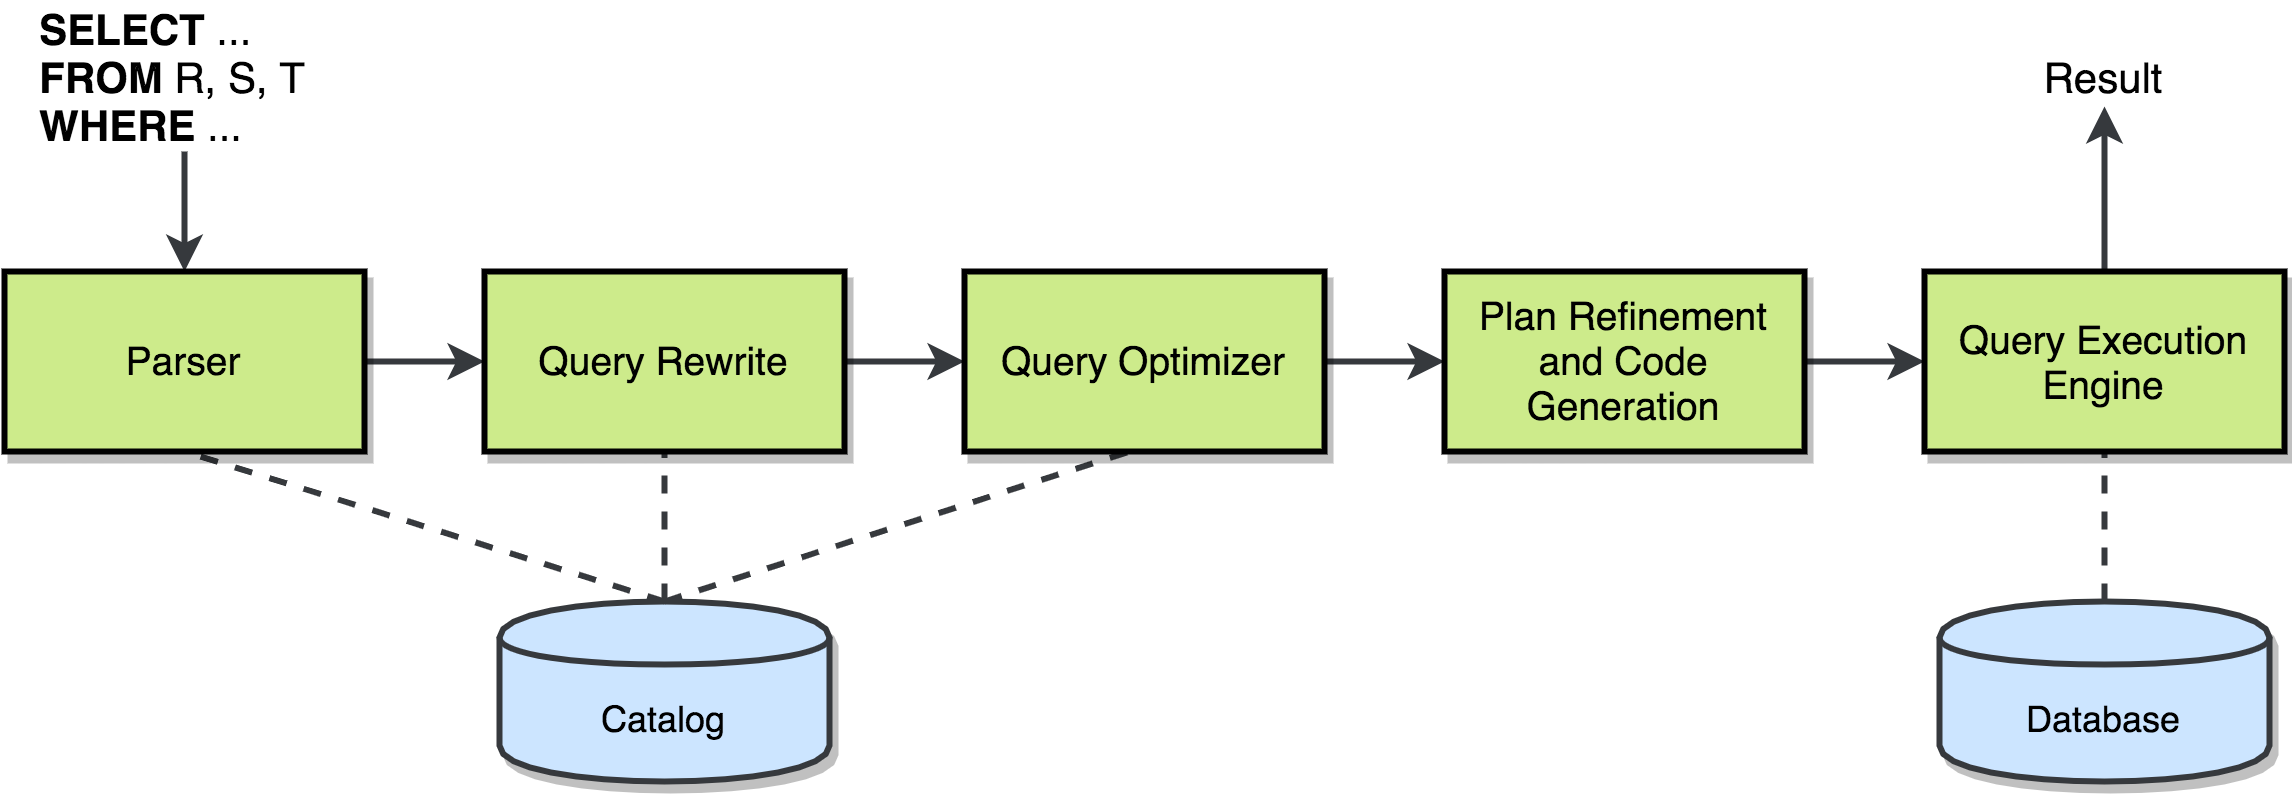

The diagram above was exported from draw.io. Its source (the exported page's mxGraphModel, read from the mxfile embedded in the PNG):
<mxGraphModel dx="1186" dy="682" grid="1" gridSize="10" guides="1" tooltips="1" connect="1" arrows="1" fold="1" page="1" pageScale="1" pageWidth="827" pageHeight="1169" math="0" shadow="0">
  <root>
    <mxCell id="0" />
    <mxCell id="1" parent="0" />
    <mxCell id="VNJzeXrp9nkNsD6mkS4a-9" value="" style="endArrow=none;dashed=1;html=1;entryX=0.5;entryY=1;entryDx=0;entryDy=0;strokeWidth=2;rounded=0;exitX=0.5;exitY=0;exitDx=0;exitDy=0;strokeColor=#36393D;" parent="1" source="ww7W6UUnYdFCj0cVyNOH-6" target="VNJzeXrp9nkNsD6mkS4a-3" edge="1">
      <mxGeometry width="50" height="50" relative="1" as="geometry">
        <mxPoint x="150" y="260" as="sourcePoint" />
        <mxPoint x="120" y="190" as="targetPoint" />
      </mxGeometry>
    </mxCell>
    <mxCell id="ww7W6UUnYdFCj0cVyNOH-6" value="Catalog" style="shape=cylinder;whiteSpace=wrap;html=1;boundedLbl=1;backgroundOutline=1;fillColor=#cce5ff;strokeColor=#36393d;strokeWidth=2;shadow=1;" parent="1" vertex="1">
      <mxGeometry x="215" y="230" width="110" height="60" as="geometry" />
    </mxCell>
    <mxCell id="ww7W6UUnYdFCj0cVyNOH-7" value="Database" style="shape=cylinder;whiteSpace=wrap;html=1;boundedLbl=1;backgroundOutline=1;fillColor=#cce5ff;strokeColor=#36393d;strokeWidth=2;shadow=1;" parent="1" vertex="1">
      <mxGeometry x="695" y="230" width="110" height="60" as="geometry" />
    </mxCell>
    <mxCell id="ww7W6UUnYdFCj0cVyNOH-8" value="" style="endArrow=classic;html=1;strokeWidth=2;exitX=1;exitY=0.5;exitDx=0;exitDy=0;entryX=0;entryY=0.5;entryDx=0;entryDy=0;rounded=0;strokeColor=#36393D;" parent="1" source="VNJzeXrp9nkNsD6mkS4a-1" target="VNJzeXrp9nkNsD6mkS4a-3" edge="1">
      <mxGeometry width="50" height="50" relative="1" as="geometry">
        <mxPoint x="180" y="120" as="sourcePoint" />
        <mxPoint x="200" y="160" as="targetPoint" />
      </mxGeometry>
    </mxCell>
    <mxCell id="ww7W6UUnYdFCj0cVyNOH-9" value="" style="endArrow=classic;html=1;exitX=1;exitY=0.5;exitDx=0;exitDy=0;entryX=0;entryY=0.5;entryDx=0;entryDy=0;strokeWidth=2;rounded=0;strokeColor=#36393D;" parent="1" target="VNJzeXrp9nkNsD6mkS4a-5" edge="1">
      <mxGeometry width="50" height="50" relative="1" as="geometry">
        <mxPoint x="327.5" y="150" as="sourcePoint" />
        <mxPoint x="365" y="150" as="targetPoint" />
      </mxGeometry>
    </mxCell>
    <mxCell id="ww7W6UUnYdFCj0cVyNOH-10" value="" style="endArrow=classic;html=1;exitX=1;exitY=0.5;exitDx=0;exitDy=0;strokeWidth=2;entryX=0;entryY=0.5;entryDx=0;entryDy=0;rounded=0;strokeColor=#36393D;" parent="1" source="VNJzeXrp9nkNsD6mkS4a-5" target="VNJzeXrp9nkNsD6mkS4a-6" edge="1">
      <mxGeometry width="50" height="50" relative="1" as="geometry">
        <mxPoint x="485" y="150" as="sourcePoint" />
        <mxPoint x="480" y="250" as="targetPoint" />
      </mxGeometry>
    </mxCell>
    <mxCell id="ww7W6UUnYdFCj0cVyNOH-11" value="" style="endArrow=classic;html=1;strokeWidth=2;exitX=1;exitY=0.5;exitDx=0;exitDy=0;entryX=0;entryY=0.5;entryDx=0;entryDy=0;rounded=0;strokeColor=#36393D;" parent="1" source="VNJzeXrp9nkNsD6mkS4a-6" target="VNJzeXrp9nkNsD6mkS4a-7" edge="1">
      <mxGeometry width="50" height="50" relative="1" as="geometry">
        <mxPoint x="643" y="230" as="sourcePoint" />
        <mxPoint x="670" y="170" as="targetPoint" />
      </mxGeometry>
    </mxCell>
    <mxCell id="ww7W6UUnYdFCj0cVyNOH-13" value="" style="endArrow=none;dashed=1;html=1;entryX=0.5;entryY=1;entryDx=0;entryDy=0;exitX=0.5;exitY=0;exitDx=0;exitDy=0;strokeWidth=2;rounded=0;strokeColor=#36393D;" parent="1" source="ww7W6UUnYdFCj0cVyNOH-6" edge="1">
      <mxGeometry width="50" height="50" relative="1" as="geometry">
        <mxPoint x="50" y="360" as="sourcePoint" />
        <mxPoint x="110" y="180" as="targetPoint" />
      </mxGeometry>
    </mxCell>
    <mxCell id="ww7W6UUnYdFCj0cVyNOH-15" value="" style="endArrow=none;dashed=1;html=1;entryX=0.5;entryY=1;entryDx=0;entryDy=0;exitX=0.5;exitY=0;exitDx=0;exitDy=0;strokeWidth=2;rounded=0;strokeColor=#36393D;" parent="1" source="ww7W6UUnYdFCj0cVyNOH-6" edge="1">
      <mxGeometry width="50" height="50" relative="1" as="geometry">
        <mxPoint x="50" y="360" as="sourcePoint" />
        <mxPoint x="425" y="180" as="targetPoint" />
      </mxGeometry>
    </mxCell>
    <mxCell id="ww7W6UUnYdFCj0cVyNOH-16" value="" style="endArrow=none;dashed=1;html=1;entryX=0.5;entryY=1;entryDx=0;entryDy=0;exitX=0.5;exitY=0;exitDx=0;exitDy=0;strokeWidth=2;rounded=0;strokeColor=#36393D;" parent="1" source="ww7W6UUnYdFCj0cVyNOH-7" target="VNJzeXrp9nkNsD6mkS4a-7" edge="1">
      <mxGeometry width="50" height="50" relative="1" as="geometry">
        <mxPoint x="50" y="360" as="sourcePoint" />
        <mxPoint x="740" y="180" as="targetPoint" />
      </mxGeometry>
    </mxCell>
    <mxCell id="ww7W6UUnYdFCj0cVyNOH-17" value="&lt;b style=&quot;font-size: 14px;&quot;&gt;SELECT&lt;/b&gt; ...&amp;nbsp;&lt;br style=&quot;font-size: 14px;&quot;&gt;&lt;div style=&quot;font-size: 14px;&quot;&gt;&lt;b style=&quot;font-size: 14px;&quot;&gt;FROM&lt;/b&gt; R, S, T&lt;/div&gt;&lt;div style=&quot;font-size: 14px;&quot;&gt;&lt;b style=&quot;font-size: 14px;&quot;&gt;WHERE&lt;/b&gt; ...&lt;/div&gt;" style="text;html=1;strokeColor=none;fillColor=none;align=left;verticalAlign=middle;whiteSpace=wrap;rounded=0;fontSize=14;" parent="1" vertex="1">
      <mxGeometry x="60" y="30" width="100" height="50" as="geometry" />
    </mxCell>
    <mxCell id="ww7W6UUnYdFCj0cVyNOH-20" value="" style="endArrow=classic;html=1;exitX=0.5;exitY=1;exitDx=0;exitDy=0;strokeWidth=2;entryX=0.5;entryY=0;entryDx=0;entryDy=0;rounded=0;strokeColor=#36393D;" parent="1" source="ww7W6UUnYdFCj0cVyNOH-17" target="VNJzeXrp9nkNsD6mkS4a-1" edge="1">
      <mxGeometry width="50" height="50" relative="1" as="geometry">
        <mxPoint x="50" y="360" as="sourcePoint" />
        <mxPoint x="130" y="100" as="targetPoint" />
      </mxGeometry>
    </mxCell>
    <mxCell id="xVWm45TS8E9cp0Agax14-1" value="Result" style="text;html=1;strokeColor=none;fillColor=none;align=center;verticalAlign=middle;whiteSpace=wrap;rounded=0;shadow=0;glass=0;comic=1;fontSize=14;fontColor=#000000;" parent="1" vertex="1">
      <mxGeometry x="725" y="45" width="50" height="20" as="geometry" />
    </mxCell>
    <mxCell id="xVWm45TS8E9cp0Agax14-4" value="" style="endArrow=classic;html=1;strokeWidth=2;fontSize=14;fontColor=#000000;entryX=0.5;entryY=1;entryDx=0;entryDy=0;exitX=0.5;exitY=0;exitDx=0;exitDy=0;rounded=0;strokeColor=#36393D;" parent="1" source="VNJzeXrp9nkNsD6mkS4a-7" target="xVWm45TS8E9cp0Agax14-1" edge="1">
      <mxGeometry width="50" height="50" relative="1" as="geometry">
        <mxPoint x="770" y="90" as="sourcePoint" />
        <mxPoint x="100" y="310" as="targetPoint" />
      </mxGeometry>
    </mxCell>
    <mxCell id="VNJzeXrp9nkNsD6mkS4a-1" value="Parser" style="rounded=0;whiteSpace=wrap;html=1;shadow=1;fillColor=#cdeb8b;fontStyle=0;fontFamily=Helvetica;fontSize=13;strokeWidth=2;" parent="1" vertex="1">
      <mxGeometry x="50" y="120" width="120" height="60" as="geometry" />
    </mxCell>
    <mxCell id="VNJzeXrp9nkNsD6mkS4a-3" value="Query Rewrite" style="rounded=0;whiteSpace=wrap;html=1;shadow=1;fillColor=#cdeb8b;fontStyle=0;fontFamily=Helvetica;fontSize=13;strokeWidth=2;" parent="1" vertex="1">
      <mxGeometry x="210" y="120" width="120" height="60" as="geometry" />
    </mxCell>
    <mxCell id="VNJzeXrp9nkNsD6mkS4a-5" value="Query Optimizer" style="rounded=0;whiteSpace=wrap;html=1;shadow=1;fillColor=#cdeb8b;fontStyle=0;fontFamily=Helvetica;fontSize=13;strokeWidth=2;" parent="1" vertex="1">
      <mxGeometry x="370" y="120" width="120" height="60" as="geometry" />
    </mxCell>
    <mxCell id="VNJzeXrp9nkNsD6mkS4a-6" value="Plan Refinement and Code Generation" style="rounded=0;whiteSpace=wrap;html=1;shadow=1;fillColor=#cdeb8b;fontStyle=0;fontFamily=Helvetica;fontSize=13;strokeWidth=2;" parent="1" vertex="1">
      <mxGeometry x="530" y="120" width="120" height="60" as="geometry" />
    </mxCell>
    <mxCell id="VNJzeXrp9nkNsD6mkS4a-7" value="Query Execution Engine" style="rounded=0;whiteSpace=wrap;html=1;shadow=1;fillColor=#cdeb8b;fontStyle=0;fontFamily=Helvetica;fontSize=13;strokeWidth=2;" parent="1" vertex="1">
      <mxGeometry x="690" y="120" width="120" height="60" as="geometry" />
    </mxCell>
  </root>
</mxGraphModel>